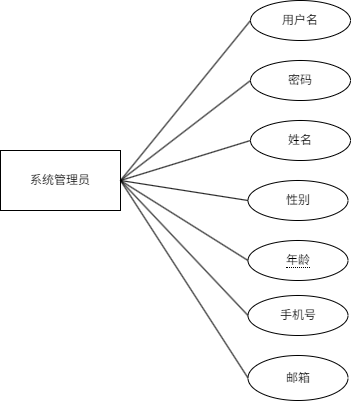

The diagram above was exported from draw.io. Its source (the exported page's mxGraphModel, read from the mxfile embedded in the PNG):
<mxGraphModel dx="1480" dy="2045" grid="1" gridSize="10" guides="1" tooltips="1" connect="1" arrows="1" fold="1" page="1" pageScale="1" pageWidth="827" pageHeight="1169" math="0" shadow="0">
  <root>
    <mxCell id="0" />
    <mxCell id="1" parent="0" />
    <mxCell id="2" value="系统管理员" style="rounded=0;whiteSpace=wrap;html=1;" vertex="1" parent="1">
      <mxGeometry x="1130" y="-290" width="120" height="60" as="geometry" />
    </mxCell>
    <mxCell id="3" value="用户名" style="ellipse;whiteSpace=wrap;html=1;align=center;" vertex="1" parent="1">
      <mxGeometry x="1380" y="-440" width="100" height="40" as="geometry" />
    </mxCell>
    <mxCell id="4" value="密码" style="ellipse;whiteSpace=wrap;html=1;align=center;" vertex="1" parent="1">
      <mxGeometry x="1380" y="-380" width="100" height="40" as="geometry" />
    </mxCell>
    <mxCell id="5" value="性别" style="ellipse;whiteSpace=wrap;html=1;align=center;" vertex="1" parent="1">
      <mxGeometry x="1377.5" y="-260" width="100" height="40" as="geometry" />
    </mxCell>
    <mxCell id="6" value="&lt;span style=&quot;border-bottom: 1px dotted&quot;&gt;年龄&lt;/span&gt;" style="ellipse;whiteSpace=wrap;html=1;align=center;" vertex="1" parent="1">
      <mxGeometry x="1377.5" y="-200" width="100" height="40" as="geometry" />
    </mxCell>
    <mxCell id="7" value="手机号" style="ellipse;whiteSpace=wrap;html=1;align=center;" vertex="1" parent="1">
      <mxGeometry x="1377.5" y="-145" width="100" height="40" as="geometry" />
    </mxCell>
    <mxCell id="8" value="邮箱" style="ellipse;whiteSpace=wrap;html=1;align=center;" vertex="1" parent="1">
      <mxGeometry x="1377.5" y="-85" width="100" height="45" as="geometry" />
    </mxCell>
    <mxCell id="9" value="姓名" style="ellipse;whiteSpace=wrap;html=1;align=center;" vertex="1" parent="1">
      <mxGeometry x="1380" y="-320" width="100" height="40" as="geometry" />
    </mxCell>
    <mxCell id="10" value="" style="endArrow=none;html=1;rounded=0;exitX=1;exitY=0.5;exitDx=0;exitDy=0;entryX=0;entryY=0.5;entryDx=0;entryDy=0;" edge="1" source="2" target="3" parent="1">
      <mxGeometry relative="1" as="geometry">
        <mxPoint x="1300" y="-300" as="sourcePoint" />
        <mxPoint x="1460" y="-300" as="targetPoint" />
      </mxGeometry>
    </mxCell>
    <mxCell id="11" value="" style="endArrow=none;html=1;rounded=0;entryX=0;entryY=0.5;entryDx=0;entryDy=0;exitX=1;exitY=0.5;exitDx=0;exitDy=0;" edge="1" source="2" target="4" parent="1">
      <mxGeometry relative="1" as="geometry">
        <mxPoint x="1300" y="-300" as="sourcePoint" />
        <mxPoint x="1460" y="-300" as="targetPoint" />
      </mxGeometry>
    </mxCell>
    <mxCell id="12" value="" style="endArrow=none;html=1;rounded=0;entryX=0;entryY=0.5;entryDx=0;entryDy=0;exitX=1;exitY=0.5;exitDx=0;exitDy=0;" edge="1" source="2" target="9" parent="1">
      <mxGeometry relative="1" as="geometry">
        <mxPoint x="1300" y="-300" as="sourcePoint" />
        <mxPoint x="1460" y="-300" as="targetPoint" />
      </mxGeometry>
    </mxCell>
    <mxCell id="13" value="" style="endArrow=none;html=1;rounded=0;entryX=0;entryY=0.5;entryDx=0;entryDy=0;exitX=1;exitY=0.5;exitDx=0;exitDy=0;" edge="1" source="2" target="5" parent="1">
      <mxGeometry relative="1" as="geometry">
        <mxPoint x="1300" y="-300" as="sourcePoint" />
        <mxPoint x="1460" y="-300" as="targetPoint" />
      </mxGeometry>
    </mxCell>
    <mxCell id="14" value="" style="endArrow=none;html=1;rounded=0;entryX=0;entryY=0.5;entryDx=0;entryDy=0;exitX=1;exitY=0.5;exitDx=0;exitDy=0;" edge="1" source="2" target="6" parent="1">
      <mxGeometry relative="1" as="geometry">
        <mxPoint x="1300" y="-300" as="sourcePoint" />
        <mxPoint x="1460" y="-300" as="targetPoint" />
      </mxGeometry>
    </mxCell>
    <mxCell id="15" value="" style="endArrow=none;html=1;rounded=0;entryX=0;entryY=0.5;entryDx=0;entryDy=0;exitX=1;exitY=0.5;exitDx=0;exitDy=0;" edge="1" source="2" target="7" parent="1">
      <mxGeometry relative="1" as="geometry">
        <mxPoint x="1300" y="-300" as="sourcePoint" />
        <mxPoint x="1460" y="-300" as="targetPoint" />
      </mxGeometry>
    </mxCell>
    <mxCell id="16" value="" style="endArrow=none;html=1;rounded=0;entryX=0;entryY=0.5;entryDx=0;entryDy=0;exitX=1;exitY=0.5;exitDx=0;exitDy=0;" edge="1" source="2" target="8" parent="1">
      <mxGeometry relative="1" as="geometry">
        <mxPoint x="1300" y="-180" as="sourcePoint" />
        <mxPoint x="1460" y="-180" as="targetPoint" />
      </mxGeometry>
    </mxCell>
  </root>
</mxGraphModel>